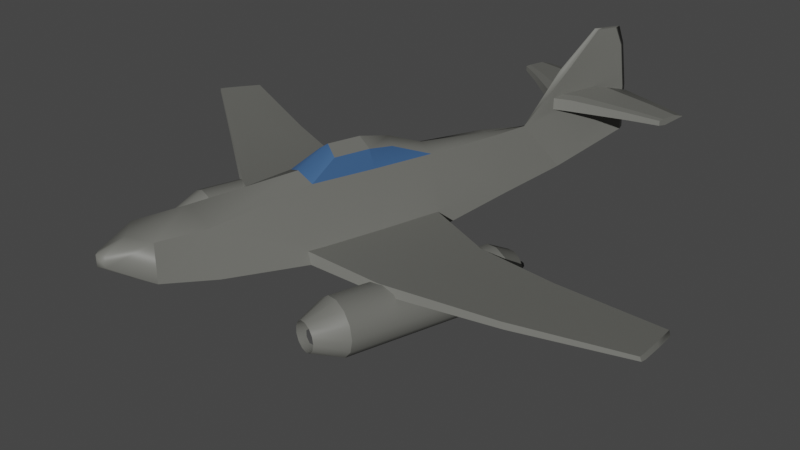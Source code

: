 # Source: reactive_airplane.blend  (saved by Blender 2.91.10; exported with 4.5.12 LTS)
import bpy
from mathutils import Matrix  # noqa: F401  (used for matrix-valued properties, if any)

bpy.ops.wm.read_factory_settings(use_empty=True)
scene = bpy.context.scene
scene.name = 'Scene'

# ---- collections
col_collection = bpy.data.collections.new('Collection'); scene.collection.children.link(col_collection)

# ---- materials (node trees are filled in below, after node groups)
mat_material_001 = bpy.data.materials.new('Material.001')
mat_material_003 = bpy.data.materials.new('Material.003')
mat_material_002 = bpy.data.materials.new('Material.002')

# ---- node groups
ng_auto_smooth = bpy.data.node_groups.new('Auto Smooth', 'GeometryNodeTree')
_s = ng_auto_smooth.interface.new_socket(name='Geometry', in_out='OUTPUT', socket_type='NodeSocketGeometry')
_s = ng_auto_smooth.interface.new_socket(name='Geometry', in_out='INPUT', socket_type='NodeSocketGeometry')
_s = ng_auto_smooth.interface.new_socket(name='Angle', in_out='INPUT', socket_type='NodeSocketFloat')
_s.subtype = 'ANGLE'
_s.min_value = 0.0
_s.max_value = 3.142
ng_auto_smooth.is_modifier = True
_N = ng_auto_smooth.nodes; _L = ng_auto_smooth.links
n0 = _N.new('NodeGroupOutput'); n0.name = 'Group Output'; n0.location = (480, -100)
n1 = _N.new('NodeGroupInput'); n1.name = 'Group Input'; n1.location = (-420, -300)
n2 = _N.new('NodeGroupInput'); n2.name = 'Group Input.001'; n2.location = (-60, -100)
n3 = _N.new('GeometryNodeSetShadeSmooth'); n3.name = 'Set Shade Smooth'; n3.location = (120, -100)
n3.domain = 'EDGE'
n4 = _N.new('GeometryNodeSetShadeSmooth'); n4.name = 'Set Shade Smooth.001'; n4.location = (300, -100)
n5 = _N.new('GeometryNodeInputMeshEdgeAngle'); n5.name = 'Edge Angle'; n5.location = (-420, -220)
n6 = _N.new('GeometryNodeInputEdgeSmooth'); n6.name = 'Is Edge Smooth'; n6.location = (-60, -160)
n7 = _N.new('GeometryNodeInputShadeSmooth'); n7.name = 'Is Face Smooth'; n7.location = (-240, -340)
n8 = _N.new('FunctionNodeBooleanMath'); n8.name = 'Boolean Math'; n8.location = (-60, -220)
n9 = _N.new('FunctionNodeCompare'); n9.name = 'Compare'; n9.location = (-240, -180)
n9.operation = 'LESS_EQUAL'
_L.new(n5.outputs[0], n9.inputs[0])
_L.new(n4.outputs[0], n0.inputs[0])
_L.new(n1.outputs[1], n9.inputs[1])
_L.new(n9.outputs[0], n8.inputs[0])
_L.new(n7.outputs[0], n8.inputs[1])
_L.new(n2.outputs[0], n3.inputs[0])
_L.new(n6.outputs[0], n3.inputs[1])
_L.new(n3.outputs[0], n4.inputs[0])
_L.new(n8.outputs[0], n3.inputs[2])
n0.is_active_output = True

# ---- material node trees
mat_material_001.use_nodes = True; mat_material_001.node_tree.nodes.clear()
_N = mat_material_001.node_tree.nodes; _L = mat_material_001.node_tree.links
n0 = _N.new('ShaderNodeBsdfPrincipled'); n0.name = 'Principled BSDF'; n0.location = (10, 300)
n0.distribution = 'GGX'
n0.subsurface_method = 'BURLEY'
n0.inputs[0].default_value = (0.1743, 0.1752, 0.1592, 1.0)
n0.inputs[3].default_value = 1.45
n0.inputs[13].default_value = 0.4909
n0.inputs[27].default_value = (0.0, 0.0, 0.0, 1.0)
n0.inputs[28].default_value = 1.0
n1 = _N.new('ShaderNodeOutputMaterial'); n1.name = 'Material Output'; n1.location = (300, 300)
_L.new(n0.outputs[0], n1.inputs[0])
n1.is_active_output = True
mat_material_003.use_nodes = True; mat_material_003.node_tree.nodes.clear()
_N = mat_material_003.node_tree.nodes; _L = mat_material_003.node_tree.links
n0 = _N.new('ShaderNodeBsdfPrincipled'); n0.name = 'Principled BSDF'; n0.location = (10, 300)
n0.distribution = 'GGX'
n0.subsurface_method = 'BURLEY'
n0.inputs[0].default_value = (0.04873, 0.1221, 0.2771, 1.0)
n0.inputs[3].default_value = 1.45
n0.inputs[27].default_value = (0.0, 0.0, 0.0, 1.0)
n0.inputs[28].default_value = 1.0
n1 = _N.new('ShaderNodeOutputMaterial'); n1.name = 'Material Output'; n1.location = (300, 300)
_L.new(n0.outputs[0], n1.inputs[0])
n1.is_active_output = True
mat_material_002.use_nodes = True; mat_material_002.node_tree.nodes.clear()
_N = mat_material_002.node_tree.nodes; _L = mat_material_002.node_tree.links
n0 = _N.new('ShaderNodeBsdfPrincipled'); n0.name = 'Principled BSDF'; n0.location = (10, 300)
n0.distribution = 'GGX'
n0.subsurface_method = 'BURLEY'
n0.inputs[0].default_value = (0.06818, 0.06818, 0.06818, 1.0)
n0.inputs[3].default_value = 1.45
n0.inputs[27].default_value = (0.0, 0.0, 0.0, 1.0)
n0.inputs[28].default_value = 1.0
n1 = _N.new('ShaderNodeOutputMaterial'); n1.name = 'Material Output'; n1.location = (300, 300)
_L.new(n0.outputs[0], n1.inputs[0])
n1.is_active_output = True

# ---- world
world_world = bpy.data.worlds.new('World'); scene.world = world_world
world_world.use_nodes = True; world_world.node_tree.nodes.clear()
_N = world_world.node_tree.nodes; _L = world_world.node_tree.links
n0 = _N.new('ShaderNodeOutputWorld'); n0.name = 'World Output'; n0.location = (300, 300)
n1 = _N.new('ShaderNodeBackground'); n1.name = 'Background'; n1.location = (10, 300)
n1.inputs[0].default_value = (0.05088, 0.05088, 0.05088, 1.0)
_L.new(n1.outputs[0], n0.inputs[0])
n0.is_active_output = True
world_world.color = (0.05088, 0.05088, 0.05088)
world_world.use_sun_shadow = False
world_world.sun_shadow_jitter_overblur = 0.0

# ---- cameras
cam_camera = bpy.data.cameras.new('Camera')
cam_camera.clip_end = 100.0
cam_camera.ortho_scale = 7.314

# ---- lights
light_sun = bpy.data.lights.new('Sun', 'SUN')
light_sun.transmission_factor = 0.0
light_sun.energy = 2.86
light_sun.shadow_soft_size = 0.125

# ---- meshes
me_plane = bpy.data.meshes.new('Plane')
me_plane.from_pydata([(-0.8799, -0.6244, -3.405e-08), (1.0, -0.1738, 0.0), (-0.9657, 0.6897, 2.813e-08), (1.0, 0.1738, 0.0), (0.6567, -0.9045, 0.0), (0.6567, 0.9045, 0.0), (0.8898, -0.4742, -1.184e-08), (0.8898, 0.7355, -1.184e-08), (0.2306, 1.147, -1.332e-08), (0.2199, -1.082, 7.402e-09), (-0.2882, 1.196, -1.776e-08), (-0.3268, -1.0, 0.0), (-0.642, 0.9183, 7.402e-09), (-0.6458, -0.7648, -2.132e-08), (-1.41, -1.229, 2.072e-08), (-1.416, 0.2978, 6.365e-08), (-1.079, -2.159, 1.051e-07), (-1.38, -2.666, 1.51e-07), (-1.249, -3.319, 2.102e-07), (-1.349, -3.27, 2.058e-07), (0.09101, -1.66, 5.984e-08), (-0.1764, -1.456, 4.132e-08), (-0.02878, 1.171, -1.554e-08), (-0.04718, -1.66, 5.983e-08), (-0.9657, 0.6897, 0.7201), (-0.8491, -0.6244, 0.0), (0.8306, -0.4742, 0.7663), (0.9778, -0.1738, 0.2065), (0.9778, 0.1738, 0.2065), (-0.6543, 0.9183, 1.021), (0.2071, -0.8639, 0.6128), (0.6232, -0.4282, 0.7228), (0.8306, 0.7355, 0.7663), (0.6232, 0.9045, 1.158), (0.2178, 1.147, 1.511), (-0.06115, -0.8231, 0.5932), (-0.0365, 1.171, 1.491), (-0.2908, 1.196, 1.413), (-0.6582, -0.7221, 0.3088), (-0.3294, -0.7823, 0.5148), (-1.385, 0.2978, 0.151), (-1.379, -1.229, 0.151), (-1.349, -2.666, 0.151), (-1.048, -2.159, 0.151), (-1.319, -3.27, 0.08102), (-1.218, -3.319, 0.08102), (-0.0549, -1.388, 0.4163), (0.09616, -1.388, 0.4163), (-0.1764, -1.184, 0.1811), (0.2156, 0.7473, 1.332), (-0.2991, 0.7703, 1.22), (-0.04166, 0.754, 1.303), (0.2854, 1.107, 1.452), (0.2845, 0.7533, 1.294), (0.2056, 1.014, 4.003), (0.1533, 1.045, 4.049), (0.1516, 0.7359, 3.91), (-0.04364, 1.064, 4.033), (-0.2406, 1.083, 3.973), (-0.247, 0.7538, 3.823), (-0.04764, 0.7411, 3.888), (0.2049, 0.7406, 3.88), (0.0297, 0.7662, 7.46), (-0.006924, 0.7883, 7.409), (-0.004317, 0.5696, 7.313), (-0.1397, 0.8017, 7.091), (-0.2713, 0.8152, 6.743), (-0.2716, 0.5822, 6.631), (-0.1385, 0.5733, 6.987), (0.03253, 0.5729, 7.376), (-0.1336, 0.3164, 10.8), (-0.1554, 0.3296, 10.77), (-0.1539, 0.1994, 10.71), (-0.2344, 0.3376, 10.58), (-0.3127, 0.3456, 10.37), (-0.3129, 0.2069, 10.31), (-0.2337, 0.2016, 10.52), (-0.1319, 0.2014, 10.75), (-1.328, -1.171, 0.1366), (-1.084, -0.8919, 0.06684), (-0.9988, -0.9676, 0.04368), (-0.9978, -1.35, 0.05974), (-1.048, -1.406, 0.05988), (-1.211, -1.435, 0.1055), (-1.369, -1.171, 0.3612), (-1.124, -0.8919, 0.4617), (-1.04, -0.9676, 0.4975), (-1.039, -1.35, 0.5142), (-1.089, -1.406, 0.4796), (-1.252, -1.435, 0.4117), (-1.355, -1.168, 2.117), (-1.202, -0.9928, 2.18), (-1.149, -1.04, 2.202), (-1.148, -1.28, 2.213), (-1.179, -1.315, 2.191), (-1.282, -1.333, 2.149), (-1.34, -1.165, 3.121), (-1.237, -1.047, 3.152), (-1.202, -1.079, 3.164), (-1.201, -1.24, 3.17), (-1.222, -1.264, 3.158), (-1.291, -1.276, 3.137)], [], [(26, 27, 28, 32), (30, 31, 33, 52, 53, 49), (31, 26, 32, 33), (35, 30, 49, 51), (38, 39, 50, 37, 29), (25, 38, 29, 24), (25, 24, 40, 41, 78, 79), (25, 79, 80, 81, 82, 83, 78, 41, 42, 43), (43, 42, 44, 45), (35, 39, 48, 46), (30, 35, 46, 47), (39, 35, 51, 50), (18, 16, 43, 45), (9, 4, 31, 30), (15, 14, 41, 40), (17, 19, 44, 42), (7, 5, 33, 32), (22, 10, 37, 36), (23, 20, 47, 46), (2, 15, 40, 24), (13, 11, 39, 38), (20, 9, 30, 47), (4, 6, 26, 31), (11, 21, 48, 39), (3, 7, 32, 28), (16, 0, 25, 43), (6, 1, 27, 26), (10, 12, 29, 37), (14, 17, 42, 41), (1, 3, 28, 27), (0, 13, 38, 25), (8, 22, 36, 34), (5, 8, 34, 52, 33), (19, 18, 45, 44), (12, 2, 24, 29), (21, 23, 46, 48), (61, 54, 62, 69), (50, 51, 60, 59), (49, 53, 61, 56), (51, 49, 56, 60), (58, 59, 67, 66), (59, 60, 68, 67), (52, 34, 55, 54), (34, 36, 57, 55), (37, 50, 59, 58), (36, 37, 58, 57), (53, 52, 54, 61), (64, 69, 77, 72), (62, 63, 71, 70), (65, 66, 74, 73), (60, 56, 64, 68), (55, 57, 65, 63), (57, 58, 66, 65), (54, 55, 63, 62), (56, 61, 69, 64), (76, 72, 71, 73), (75, 76, 73, 74), (72, 77, 70, 71), (67, 68, 76, 75), (66, 67, 75, 74), (69, 62, 70, 77), (68, 64, 72, 76), (63, 65, 73, 71), (84, 89, 95, 90), (81, 80, 86, 87), (79, 78, 84, 85), (78, 83, 89, 84), (82, 81, 87, 88), (80, 79, 85, 86), (83, 82, 88, 89), (95, 94, 100, 101), (88, 87, 93, 94), (86, 85, 91, 92), (89, 88, 94, 95), (87, 86, 92, 93), (85, 84, 90, 91), (96, 101, 100, 99, 98, 97), (93, 92, 98, 99), (91, 90, 96, 97), (90, 95, 101, 96), (94, 93, 99, 100), (92, 91, 97, 98)])
me_plane.polygons.foreach_set('use_smooth', [True] * 82)
me_plane.polygons.foreach_set('material_index', [0, 0, 0, 0, 0, 0, 0, 0, 0, 1, 1, 0, 0, 0, 0, 0, 0, 0, 0, 0, 0, 1, 0, 0, 0, 0, 0, 0, 0, 0, 0, 0, 0, 0, 0, 0, 0, 0, 0, 0, 0, 0, 0, 0, 0, 0, 0, 0, 0, 0, 0, 0, 0, 0, 0, 0, 0, 0, 0, 0, 0, 0, 0, 0, 0, 0, 0, 0, 0, 0, 0, 0, 0, 0, 0, 0, 0, 0, 0, 0, 0, 0])
_uv = me_plane.uv_layers.new(name='UVMap')
_uv.uv.foreach_set('vector', [0.671, 0.0, 0.627, 0.1042, 0.627, 0.2218, 0.671, 0.4092, 0.46, 0.0, 0.3936, 0.09015, 0.3943, 0.3206, 0.4491, 0.3507, 0.4489, 0.2881, 0.46, 0.2859, 0.8522, 0.5586, 0.8191, 0.5602, 0.8181, 0.7553, 0.8522, 0.7891, 0.627, 0.6995, 0.6699, 0.6951, 0.6699, 0.4092, 0.6288, 0.419, 0.5024, 0.3659, 0.5543, 0.3527, 0.5543, 0.07589, 0.5543, 0.0, 0.498, 0.07589, 0.7761, 0.5267, 0.8063, 0.5586, 0.8063, 0.0, 0.7849, 0.06688, 0.1695, 0.237, 0.1695, 0.0, 0.09631, 0.07344, 0.07603, 0.3156, 0.0849, 0.3081, 0.1281, 0.2718, 0.2825, 0.0, 0.2524, 0.06897, 0.2667, 0.07084, 0.2745, 0.1296, 0.2681, 0.1448, 0.244, 0.1682, 0.2209, 0.141, 0.2145, 0.1558, 0.2478, 0.3756, 0.2825, 0.259, 0.6608, 0.6995, 0.627, 0.8172, 0.6448, 0.9092, 0.6608, 0.9036, 0.28, 0.6824, 0.2682, 0.6548, 0.2552, 0.8048, 0.28, 0.8731, 0.4508, 0.8674, 0.4936, 0.8655, 0.4936, 0.7683, 0.4694, 0.7727, 0.2825, 0.7242, 0.3252, 0.7165, 0.3252, 0.436, 0.2843, 0.4474, 0.1491, 0.9589, 0.1491, 0.5637, 0.1374, 0.5631, 0.1428, 0.9584, 0.1592, 0.5795, 0.1585, 0.7309, 0.2145, 0.7309, 0.2069, 0.5807, 0.07603, 0.9447, 0.07603, 0.4372, 0.064, 0.4356, 0.064, 0.9431, 0.4467, 0.3507, 0.4521, 0.5531, 0.4588, 0.5542, 0.4588, 0.3511, 0.2145, 0.8479, 0.2552, 0.8444, 0.2552, 0.6548, 0.2204, 0.7216, 0.8181, 0.5586, 0.7761, 0.5596, 0.7769, 0.7906, 0.8181, 0.8024, 0.6953, 0.8087, 0.6731, 0.811, 0.671, 0.8789, 0.6953, 0.8764, 0.393, 0.8236, 0.393, 0.6886, 0.3811, 0.6981, 0.337, 0.8192, 0.116, 0.8583, 0.116, 0.7556, 0.07603, 0.7513, 0.09193, 0.8613, 0.7197, 0.4299, 0.7031, 0.6247, 0.7441, 0.7146, 0.7441, 0.5325, 0.3245, 0.7257, 0.2825, 0.7242, 0.2916, 0.8499, 0.3245, 0.8432, 0.671, 0.657, 0.6973, 0.8087, 0.6968, 0.7132, 0.6973, 0.5606, 0.07649, 0.5633, 0.07603, 0.7513, 0.1359, 0.7513, 0.09264, 0.5631, 0.4467, 0.874, 0.4414, 0.3513, 0.4414, 0.3507, 0.435, 0.874, 0.05703, 0.719, 0.007706, 0.7177, 0.00776, 0.7516, 0.05703, 0.8448, 0.393, 0.4577, 0.3419, 0.4617, 0.3402, 0.6287, 0.393, 0.6886, 0.959, 0.0, 0.959, 0.4794, 0.971, 0.4811, 0.971, 0.001672, 0.521, 0.7826, 0.521, 0.9002, 0.5371, 0.8998, 0.5371, 0.7822, 0.7967, 0.8024, 0.7761, 0.865, 0.7967, 0.8912, 0.7939, 0.811, 0.5861, 0.569, 0.5441, 0.5707, 0.5449, 0.8145, 0.5861, 0.8161, 0.07603, 0.5631, 0.1491, 0.5626, 0.1491, 0.3156, 0.1375, 0.3253, 0.0798, 0.3736, 0.1695, 0.5203, 0.1695, 0.4873, 0.1632, 0.4768, 0.1632, 0.5098, 0.498, 0.6014, 0.4508, 0.6069, 0.4522, 0.7245, 0.498, 0.7683, 0.1883, 0.8025, 0.1755, 0.7309, 0.1585, 0.8391, 0.1883, 0.898, 0.1695, 0.5795, 0.2145, 0.5736, 0.2145, 0.0, 0.1827, 0.003747, 0.627, 0.0, 0.5861, 0.01726, 0.5953, 0.4403, 0.627, 0.4269, 0.8593, 0.9358, 0.8702, 0.9436, 0.8702, 0.5189, 0.8618, 0.5129, 0.3936, 0.774, 0.435, 0.7737, 0.435, 0.3507, 0.4029, 0.351, 0.3936, 0.004727, 0.3402, 0.0, 0.3557, 0.4536, 0.3936, 0.4577, 0.8384, 0.0, 0.8063, 0.008906, 0.8163, 0.5176, 0.8384, 0.4606, 0.3365, 0.436, 0.3252, 0.4466, 0.3277, 0.8629, 0.3365, 0.8547, 0.5392, 0.3659, 0.498, 0.3659, 0.5061, 0.7822, 0.538, 0.7822, 0.07603, 0.01985, 0.007706, 0.0, 0.02311, 0.4202, 0.07603, 0.4356, 0.7442, 0.01316, 0.7031, 0.0, 0.7123, 0.4197, 0.7442, 0.4299, 0.2825, 0.436, 0.3402, 0.4194, 0.3402, 0.0, 0.2955, 0.01288, 0.9923, 0.0, 0.9858, 0.008953, 0.9885, 0.5657, 0.9923, 0.5604, 0.9793, 0.5521, 0.9858, 0.5599, 0.9858, 0.00463, 0.982, 0.0, 0.9379, 0.5753, 0.959, 0.6326, 0.959, 0.03414, 0.9464, 0.0, 0.671, 0.5576, 0.7031, 0.5606, 0.7031, 0.0, 0.6791, 0.04869, 0.7761, 0.0, 0.7442, 0.002797, 0.7527, 0.5059, 0.7761, 0.5541, 0.8384, 0.5029, 0.8702, 0.5129, 0.8702, 0.05704, 0.849, 0.0, 0.1578, 0.3156, 0.1491, 0.3243, 0.1511, 0.8784, 0.1578, 0.8858, 0.971, 0.5695, 0.9793, 0.5764, 0.9793, 0.0, 0.9729, 0.008914, 0.5779, 0.8161, 0.5616, 0.818, 0.5619, 0.8625, 0.5779, 0.8625, 0.5441, 0.8641, 0.5616, 0.8625, 0.5616, 0.8161, 0.5443, 0.8167, 0.3402, 0.436, 0.337, 0.4367, 0.3371, 0.476, 0.3402, 0.4805, 0.8926, 0.0, 0.8702, 0.05654, 0.8793, 0.6366, 0.8926, 0.603, 0.46, 0.6014, 0.498, 0.6014, 0.4865, 0.0, 0.4639, 0.0, 0.5861, 0.001342, 0.5543, 0.0, 0.5671, 0.5682, 0.5861, 0.569, 0.9159, 0.0, 0.8926, 0.05024, 0.902, 0.6103, 0.9159, 0.5804, 0.9159, 0.5549, 0.9379, 0.6058, 0.9379, 0.03031, 0.9248, 0.0, 0.05331, 0.4356, 0.007706, 0.4356, 0.01079, 0.7177, 0.03937, 0.7177, 0.6216, 0.8686, 0.6216, 0.7394, 0.5861, 0.7416, 0.5861, 0.8708, 0.4234, 0.8505, 0.4234, 0.774, 0.4067, 0.7754, 0.3936, 0.8509, 0.502, 0.783, 0.498, 0.8779, 0.521, 0.8779, 0.5188, 0.7822, 0.05334, 0.5098, 0.06291, 0.5102, 0.06291, 0.4356, 0.05331, 0.4408, 0.8121, 0.8024, 0.7976, 0.8111, 0.7967, 0.8771, 0.8121, 0.8779, 0.8199, 0.8409, 0.8452, 0.8593, 0.8452, 0.7891, 0.8181, 0.7891, 0.116, 0.9142, 0.1328, 0.9102, 0.1328, 0.7513, 0.1216, 0.7527, 0.9233, 0.6366, 0.9141, 0.6441, 0.9175, 0.9236, 0.9233, 0.9189, 0.8988, 0.918, 0.9141, 0.9222, 0.9141, 0.6392, 0.9045, 0.6366, 0.7442, 0.8412, 0.7712, 0.8358, 0.7712, 0.5541, 0.7543, 0.5575, 0.2145, 0.6548, 0.276, 0.6548, 0.2607, 0.3756, 0.2221, 0.3756, 0.5861, 0.7147, 0.6225, 0.7394, 0.6225, 0.4557, 0.5997, 0.4403, 0.5539, 0.3659, 0.5434, 0.3706, 0.5392, 0.3924, 0.5393, 0.4011, 0.5493, 0.4158, 0.5539, 0.4079, 0.7031, 0.8719, 0.7416, 0.8719, 0.7334, 0.7146, 0.7075, 0.7146, 0.1883, 0.8865, 0.2111, 0.902, 0.2111, 0.7395, 0.1958, 0.7309, 0.8702, 0.7982, 0.8988, 0.7982, 0.8974, 0.6375, 0.8783, 0.6366, 0.2818, 0.3756, 0.276, 0.3804, 0.2779, 0.5379, 0.2818, 0.5351, 0.1599, 0.4739, 0.1695, 0.4768, 0.1695, 0.3169, 0.1631, 0.3156])
me_plane.materials.append(mat_material_001)
me_plane.materials.append(mat_material_003)
me_plane.use_remesh_fix_poles = True
me_plane.use_remesh_preserve_attributes = False
me_plane.use_mirror_vertex_groups = False
me_plane.update()
me_cylinder = bpy.data.meshes.new('Cylinder')
me_cylinder.from_pydata([(0.0, 1.0, -1.0), (0.0, 1.0, 1.0), (0.4647, 0.8855, -1.0), (0.4647, 0.8855, 1.0), (0.823, 0.5681, -1.0), (0.823, 0.5681, 1.0), (0.9927, 0.1205, -1.0), (0.9927, 0.1205, 1.0), (0.935, -0.3546, -1.0), (0.935, -0.3546, 1.0), (0.6631, -0.7485, -1.0), (0.6631, -0.7485, 1.0), (0.2393, -0.9709, -1.0), (0.2393, -0.9709, 1.0), (-0.2393, -0.9709, -1.0), (-0.2393, -0.9709, 1.0), (-0.6631, -0.7485, -1.0), (-0.6631, -0.7485, 1.0), (-0.935, -0.3546, -1.0), (-0.935, -0.3546, 1.0), (-0.9927, 0.1205, -1.0), (-0.9927, 0.1205, 1.0), (-0.823, 0.5681, -1.0), (-0.823, 0.5681, 1.0), (-0.4647, 0.8855, -1.0), (-0.4647, 0.8855, 1.0), (0.2449, 0.4667, 1.349), (2.243e-08, 0.5271, 1.349), (0.4338, 0.2994, 1.349), (0.5232, 0.06353, 1.349), (0.4928, -0.1869, 1.349), (0.3495, -0.3945, 1.349), (0.1261, -0.5117, 1.349), (-0.1261, -0.5117, 1.349), (-0.3495, -0.3945, 1.349), (-0.4928, -0.1869, 1.349), (-0.5232, 0.06353, 1.349), (-0.4338, 0.2994, 1.349), (-0.2449, 0.4667, 1.349), (-4.487e-08, 0.6236, -1.254), (0.2898, 0.5522, -1.254), (0.5132, 0.3543, -1.254), (0.6191, 0.07517, -1.254), (0.5831, -0.2211, -1.254), (0.4135, -0.4668, -1.254), (0.1492, -0.6055, -1.254), (-0.1492, -0.6055, -1.254), (-0.4135, -0.4668, -1.254), (-0.5831, -0.2211, -1.254), (-0.6191, 0.07517, -1.254), (-0.5132, 0.3543, -1.254), (-0.2898, 0.5522, -1.254), (-8.091e-07, 0.6236, -0.3343), (0.2898, 0.5522, -0.3343), (0.5132, 0.3543, -0.3343), (0.6191, 0.07517, -0.3343), (0.5831, -0.2211, -0.3343), (0.4135, -0.4668, -0.3343), (0.1492, -0.6055, -0.3343), (-0.1492, -0.6055, -0.3343), (-0.4135, -0.4668, -0.3343), (-0.5831, -0.2211, -0.3343), (-0.6191, 0.07517, -0.3343), (-0.5132, 0.3543, -0.3343), (-0.2898, 0.5522, -0.3343), (0.2449, 0.4667, 0.9913), (2.601e-07, 0.5271, 0.9913), (0.4338, 0.2994, 0.9913), (0.5232, 0.06353, 0.9913), (0.4928, -0.1869, 0.9913), (0.3495, -0.3945, 0.9913), (0.1261, -0.5117, 0.9913), (-0.1261, -0.5117, 0.9913), (-0.3495, -0.3945, 0.9913), (-0.4928, -0.1869, 0.9913), (-0.5232, 0.06353, 0.9913), (-0.4338, 0.2994, 0.9913), (-0.2449, 0.4667, 0.9913)], [], [(0, 1, 3, 2), (2, 3, 5, 4), (4, 5, 7, 6), (6, 7, 9, 8), (8, 9, 11, 10), (10, 11, 13, 12), (12, 13, 15, 14), (14, 15, 17, 16), (16, 17, 19, 18), (18, 19, 21, 20), (20, 21, 23, 22), (11, 9, 30, 31), (22, 23, 25, 24), (24, 25, 1, 0), (4, 6, 42, 41), (27, 38, 77, 66), (21, 19, 35, 36), (7, 5, 28, 29), (17, 15, 33, 34), (3, 1, 27, 26), (1, 25, 38, 27), (13, 11, 31, 32), (23, 21, 36, 37), (9, 7, 29, 30), (19, 17, 34, 35), (5, 3, 26, 28), (15, 13, 32, 33), (25, 23, 37, 38), (47, 48, 61, 60), (14, 16, 47, 46), (0, 2, 40, 39), (24, 0, 39, 51), (10, 12, 45, 44), (20, 22, 50, 49), (6, 8, 43, 42), (16, 18, 48, 47), (2, 4, 41, 40), (12, 14, 46, 45), (22, 24, 51, 50), (8, 10, 44, 43), (18, 20, 49, 48), (52, 53, 54, 55, 56, 57, 58, 59, 60, 61, 62, 63, 64), (40, 41, 54, 53), (48, 49, 62, 61), (41, 42, 55, 54), (49, 50, 63, 62), (42, 43, 56, 55), (50, 51, 64, 63), (43, 44, 57, 56), (51, 39, 52, 64), (44, 45, 58, 57), (45, 46, 59, 58), (46, 47, 60, 59), (39, 40, 53, 52), (65, 66, 77, 76, 75, 74, 73, 72, 71, 70, 69, 68, 67), (32, 31, 70, 71), (33, 32, 71, 72), (34, 33, 72, 73), (26, 27, 66, 65), (35, 34, 73, 74), (28, 26, 65, 67), (36, 35, 74, 75), (29, 28, 67, 68), (37, 36, 75, 76), (30, 29, 68, 69), (38, 37, 76, 77), (31, 30, 69, 70)])
me_cylinder.polygons.foreach_set('use_smooth', [True] * 67)
_uv = me_cylinder.uv_layers.new(name='UVMap')
_uv.uv.foreach_set('vector', [1.0, 0.5, 1.0, 1.0, 0.9231, 1.0, 0.9231, 0.5, 0.9231, 0.5, 0.9231, 1.0, 0.8462, 1.0, 0.8462, 0.5, 0.8462, 0.5, 0.8462, 1.0, 0.7692, 1.0, 0.7692, 0.5, 0.7692, 0.5, 0.7692, 1.0, 0.6923, 1.0, 0.6923, 0.5, 0.6923, 0.5, 0.6923, 1.0, 0.6154, 1.0, 0.6154, 0.5, 0.6154, 0.5, 0.6154, 1.0, 0.5385, 1.0, 0.5385, 0.5, 0.5385, 0.5, 0.5385, 1.0, 0.4615, 1.0, 0.4615, 0.5, 0.4615, 0.5, 0.4615, 1.0, 0.3846, 1.0, 0.3846, 0.5, 0.3846, 0.5, 0.3846, 1.0, 0.3077, 1.0, 0.3077, 0.5, 0.3077, 0.5, 0.3077, 1.0, 0.2308, 1.0, 0.2308, 0.5, 0.2308, 0.5, 0.2308, 1.0, 0.1538, 1.0, 0.1538, 0.5, 0.6154, 1.0, 0.6923, 1.0, 0.6923, 1.0, 0.6154, 1.0, 0.1538, 0.5, 0.1538, 1.0, 0.07692, 1.0, 0.07692, 0.5, 0.07692, 0.5, 0.07692, 1.0, 4.47e-08, 1.0, 4.47e-08, 0.5, 0.8462, 0.5, 0.7692, 0.5, 0.7692, 0.5, 0.8462, 0.5, 4.47e-08, 1.0, 0.07692, 1.0, 0.07692, 1.0, 4.47e-08, 1.0, 0.2308, 1.0, 0.3077, 1.0, 0.3077, 1.0, 0.2308, 1.0, 0.7692, 1.0, 0.8462, 1.0, 0.8462, 1.0, 0.7692, 1.0, 0.3846, 1.0, 0.4615, 1.0, 0.4615, 1.0, 0.3846, 1.0, 0.9231, 1.0, 1.0, 1.0, 1.0, 1.0, 0.9231, 1.0, 4.47e-08, 1.0, 0.07692, 1.0, 0.07692, 1.0, 4.47e-08, 1.0, 0.5385, 1.0, 0.6154, 1.0, 0.6154, 1.0, 0.5385, 1.0, 0.1538, 1.0, 0.2308, 1.0, 0.2308, 1.0, 0.1538, 1.0, 0.6923, 1.0, 0.7692, 1.0, 0.7692, 1.0, 0.6923, 1.0, 0.3077, 1.0, 0.3846, 1.0, 0.3846, 1.0, 0.3077, 1.0, 0.8462, 1.0, 0.9231, 1.0, 0.9231, 1.0, 0.8462, 1.0, 0.4615, 1.0, 0.5385, 1.0, 0.5385, 1.0, 0.4615, 1.0, 0.07692, 1.0, 0.1538, 1.0, 0.1538, 1.0, 0.07692, 1.0, 0.3846, 0.5, 0.3077, 0.5, 0.3077, 0.5, 0.3846, 0.5, 0.4615, 0.5, 0.3846, 0.5, 0.3846, 0.5, 0.4615, 0.5, 1.0, 0.5, 0.9231, 0.5, 0.9231, 0.5, 1.0, 0.5, 0.07692, 0.5, 4.47e-08, 0.5, 4.47e-08, 0.5, 0.07692, 0.5, 0.6154, 0.5, 0.5385, 0.5, 0.5385, 0.5, 0.6154, 0.5, 0.2308, 0.5, 0.1538, 0.5, 0.1538, 0.5, 0.2308, 0.5, 0.7692, 0.5, 0.6923, 0.5, 0.6923, 0.5, 0.7692, 0.5, 0.3846, 0.5, 0.3077, 0.5, 0.3077, 0.5, 0.3846, 0.5, 0.9231, 0.5, 0.8462, 0.5, 0.8462, 0.5, 0.9231, 0.5, 0.5385, 0.5, 0.4615, 0.5, 0.4615, 0.5, 0.5385, 0.5, 0.1538, 0.5, 0.07692, 0.5, 0.07692, 0.5, 0.1538, 0.5, 0.6923, 0.5, 0.6154, 0.5, 0.6154, 0.5, 0.6923, 0.5, 0.3077, 0.5, 0.2308, 0.5, 0.2308, 0.5, 0.3077, 0.5, 0.75, 0.49, 0.8615, 0.4625, 0.9475, 0.3863, 0.9883, 0.2789, 0.9744, 0.1649, 0.9091, 0.07036, 0.8074, 0.01697, 0.6926, 0.01697, 0.5909, 0.07036, 0.5256, 0.1649, 0.5117, 0.2789, 0.5525, 0.3863, 0.6385, 0.4625, 0.9231, 0.5, 0.8462, 0.5, 0.8462, 0.5, 0.9231, 0.5, 0.3077, 0.5, 0.2308, 0.5, 0.2308, 0.5, 0.3077, 0.5, 0.8462, 0.5, 0.7692, 0.5, 0.7692, 0.5, 0.8462, 0.5, 0.2308, 0.5, 0.1538, 0.5, 0.1538, 0.5, 0.2308, 0.5, 0.7692, 0.5, 0.6923, 0.5, 0.6923, 0.5, 0.7692, 0.5, 0.1538, 0.5, 0.07692, 0.5, 0.07692, 0.5, 0.1538, 0.5, 0.6923, 0.5, 0.6154, 0.5, 0.6154, 0.5, 0.6923, 0.5, 0.07692, 0.5, 4.47e-08, 0.5, 4.47e-08, 0.5, 0.07692, 0.5, 0.6154, 0.5, 0.5385, 0.5, 0.5385, 0.5, 0.6154, 0.5, 0.5385, 0.5, 0.4615, 0.5, 0.4615, 0.5, 0.5385, 0.5, 0.4615, 0.5, 0.3846, 0.5, 0.3846, 0.5, 0.4615, 0.5, 1.0, 0.5, 0.9231, 0.5, 0.9231, 0.5, 1.0, 0.5, 0.3615, 0.4625, 0.25, 0.49, 0.1385, 0.4625, 0.05248, 0.3863, 0.01175, 0.2789, 0.0256, 0.1649, 0.09085, 0.07036, 0.1926, 0.01697, 0.3074, 0.01697, 0.4091, 0.07036, 0.4744, 0.1649, 0.4883, 0.2789, 0.4475, 0.3863, 0.5385, 1.0, 0.6154, 1.0, 0.6154, 1.0, 0.5385, 1.0, 0.4615, 1.0, 0.5385, 1.0, 0.5385, 1.0, 0.4615, 1.0, 0.3846, 1.0, 0.4615, 1.0, 0.4615, 1.0, 0.3846, 1.0, 0.9231, 1.0, 1.0, 1.0, 1.0, 1.0, 0.9231, 1.0, 0.3077, 1.0, 0.3846, 1.0, 0.3846, 1.0, 0.3077, 1.0, 0.8462, 1.0, 0.9231, 1.0, 0.9231, 1.0, 0.8462, 1.0, 0.2308, 1.0, 0.3077, 1.0, 0.3077, 1.0, 0.2308, 1.0, 0.7692, 1.0, 0.8462, 1.0, 0.8462, 1.0, 0.7692, 1.0, 0.1538, 1.0, 0.2308, 1.0, 0.2308, 1.0, 0.1538, 1.0, 0.6923, 1.0, 0.7692, 1.0, 0.7692, 1.0, 0.6923, 1.0, 0.07692, 1.0, 0.1538, 1.0, 0.1538, 1.0, 0.07692, 1.0, 0.6154, 1.0, 0.6923, 1.0, 0.6923, 1.0, 0.6154, 1.0])
me_cylinder.materials.append(mat_material_001)
me_cylinder.use_remesh_fix_poles = True
me_cylinder.use_remesh_preserve_attributes = False
me_cylinder.use_mirror_vertex_groups = False
me_cylinder.update()
me_cylinder_001 = bpy.data.meshes.new('Cylinder.001')
me_cylinder_001.from_pydata([(-2.835e-07, 0.4055, -1.0), (0.0, 0.9132, 1.0), (0.317, 0.2528, -1.0), (0.714, 0.5694, 1.0), (0.3953, -0.09023, -1.0), (0.8903, -0.2032, 1.0), (0.1759, -0.3654, -1.0), (0.3962, -0.8228, 1.0), (-0.1759, -0.3654, -1.0), (-0.3962, -0.8228, 1.0), (-0.3953, -0.09023, -1.0), (-0.8903, -0.2032, 1.0), (-0.317, 0.2528, -1.0), (-0.714, 0.5694, 1.0), (0.0, 1.0, -0.3208), (0.7818, 0.6235, -0.3208), (0.9749, -0.2225, -0.3208), (0.4339, -0.901, -0.3208), (-0.4339, -0.901, -0.3208), (-0.9749, -0.2225, -0.3208), (-0.7818, 0.6235, -0.3208), (0.7818, 0.6235, -0.8249), (0.9749, -0.2225, -0.8249), (0.4339, -0.901, -0.8249), (-0.4339, -0.901, -0.8249), (-0.9749, -0.2225, -0.8249), (-0.7818, 0.6235, -0.8249), (0.0, 1.0, -0.8249), (-0.193, 2.133, 0.9079), (0.4534, 2.133, 0.9394), (-0.193, 0.2925, 0.9079), (0.4534, 0.2925, 0.9394), (-0.3066, 2.133, 0.919), (0.3398, 2.133, 0.9505), (-0.3066, 0.2925, 0.919), (0.3398, 0.2925, 0.9505), (-0.3105, -0.4089, 0.9387), (0.3479, -0.4089, 0.9084), (-0.3105, -2.249, 0.9387), (0.3479, -2.249, 0.9084), (-0.2012, -0.4089, 0.95), (0.4573, -0.4089, 0.9197), (-0.2012, -2.249, 0.95), (0.4573, -2.249, 0.9197), (-2.253, -0.3732, 0.92), (-2.268, 0.273, 0.9515), (-0.4139, -0.331, 0.92), (-0.4287, 0.3153, 0.9515), (-2.251, -0.4868, 0.9311), (-2.266, 0.1594, 0.9626), (-0.4113, -0.4446, 0.9311), (-0.4261, 0.2016, 0.9626), (0.29, -0.4323, 0.9508), (0.2749, 0.2259, 0.9205), (2.13, -0.3901, 0.9508), (2.114, 0.2682, 0.9205), (0.2875, -0.323, 0.9621), (0.2724, 0.3352, 0.9318), (2.127, -0.2808, 0.9621), (2.112, 0.3774, 0.9318), (1.239, 1.657, 0.9227), (1.688, 1.192, 0.9542), (-0.08411, 0.378, 0.9227), (0.3651, -0.08683, 0.9542), (1.16, 1.738, 0.9338), (1.609, 1.274, 0.9653), (-0.1631, 0.4597, 0.9338), (0.2861, -0.005102, 0.9653), (-0.6701, -0.025, 0.9535), (-0.2125, -0.4984, 0.9232), (-1.993, -1.304, 0.9535), (-1.536, -1.777, 0.9232), (-0.5941, -0.1036, 0.9648), (-0.1366, -0.577, 0.9345), (-1.917, -1.382, 0.9648), (-1.46, -1.856, 0.9345), (-1.995, 1.397, 0.9348), (-1.54, 1.857, 0.9663), (-0.686, 0.1035, 0.9348), (-0.2316, 0.5633, 0.9663), (-2.075, 1.316, 0.9459), (-1.62, 1.776, 0.9774), (-0.7659, 0.02266, 0.9459), (-0.3115, 0.4824, 0.9774), (-0.2697, -0.4731, 0.9656), (0.1931, -0.004751, 0.9353), (1.039, -1.766, 0.9656), (1.502, -1.298, 0.9353), (-0.1928, -0.3953, 0.9769), (0.27, 0.073, 0.9466), (1.116, -1.689, 0.9769), (1.579, -1.22, 0.9466)], [], [(14, 1, 3, 15), (15, 3, 5, 16), (16, 5, 7, 17), (17, 7, 9, 18), (18, 9, 11, 19), (3, 1, 13, 11, 9, 7, 5), (19, 11, 13, 20), (20, 13, 1, 14), (0, 2, 4, 6, 8, 10, 12), (26, 20, 14, 27), (25, 19, 20, 26), (24, 18, 19, 25), (23, 17, 18, 24), (22, 16, 17, 23), (21, 15, 16, 22), (27, 14, 15, 21), (0, 27, 21, 2), (2, 21, 22, 4), (4, 22, 23, 6), (6, 23, 24, 8), (8, 24, 25, 10), (10, 25, 26, 12), (12, 26, 27, 0), (28, 29, 31, 30), (30, 31, 35, 34), (34, 35, 33, 32), (32, 33, 29, 28), (30, 34, 32, 28), (35, 31, 29, 33), (36, 37, 39, 38), (38, 39, 43, 42), (42, 43, 41, 40), (40, 41, 37, 36), (38, 42, 40, 36), (43, 39, 37, 41), (44, 45, 47, 46), (46, 47, 51, 50), (50, 51, 49, 48), (48, 49, 45, 44), (46, 50, 48, 44), (51, 47, 45, 49), (52, 53, 55, 54), (54, 55, 59, 58), (58, 59, 57, 56), (56, 57, 53, 52), (54, 58, 56, 52), (59, 55, 53, 57), (60, 61, 63, 62), (62, 63, 67, 66), (66, 67, 65, 64), (64, 65, 61, 60), (62, 66, 64, 60), (67, 63, 61, 65), (68, 69, 71, 70), (70, 71, 75, 74), (74, 75, 73, 72), (72, 73, 69, 68), (70, 74, 72, 68), (75, 71, 69, 73), (76, 77, 79, 78), (78, 79, 83, 82), (82, 83, 81, 80), (80, 81, 77, 76), (78, 82, 80, 76), (83, 79, 77, 81), (84, 85, 87, 86), (86, 87, 91, 90), (90, 91, 89, 88), (88, 89, 85, 84), (86, 90, 88, 84), (91, 87, 85, 89)])
_uv = me_cylinder_001.uv_layers.new(name='UVMap')
_uv.uv.foreach_set('vector', [1.0, 0.6698, 1.0, 1.0, 0.8571, 1.0, 0.8571, 0.6698, 0.8571, 0.6698, 0.8571, 1.0, 0.7143, 1.0, 0.7143, 0.6698, 0.7143, 0.6698, 0.7143, 1.0, 0.5714, 1.0, 0.5714, 0.6698, 0.5714, 0.6698, 0.5714, 1.0, 0.4286, 1.0, 0.4286, 0.6698, 0.4286, 0.6698, 0.4286, 1.0, 0.2857, 1.0, 0.2857, 0.6698, 0.4376, 0.3996, 0.25, 0.49, 0.06236, 0.3996, 0.01602, 0.1966, 0.1459, 0.03377, 0.3541, 0.03377, 0.484, 0.1966, 0.2857, 0.6698, 0.2857, 1.0, 0.1429, 1.0, 0.1429, 0.6698, 0.1429, 0.6698, 0.1429, 1.0, 2.98e-08, 1.0, 2.98e-08, 0.6698, 0.75, 0.49, 0.9376, 0.3996, 0.984, 0.1966, 0.8541, 0.03377, 0.6459, 0.03377, 0.516, 0.1966, 0.5624, 0.3996, 0.1429, 0.5438, 0.1429, 0.6698, 2.98e-08, 0.6698, 2.98e-08, 0.5438, 0.2857, 0.5438, 0.2857, 0.6698, 0.1429, 0.6698, 0.1429, 0.5438, 0.4286, 0.5438, 0.4286, 0.6698, 0.2857, 0.6698, 0.2857, 0.5438, 0.5714, 0.5438, 0.5714, 0.6698, 0.4286, 0.6698, 0.4286, 0.5438, 0.7143, 0.5438, 0.7143, 0.6698, 0.5714, 0.6698, 0.5714, 0.5438, 0.8571, 0.5438, 0.8571, 0.6698, 0.7143, 0.6698, 0.7143, 0.5438, 1.0, 0.5438, 1.0, 0.6698, 0.8571, 0.6698, 0.8571, 0.5438, 1.0, 0.5, 1.0, 0.5438, 0.8571, 0.5438, 0.8571, 0.5, 0.8571, 0.5, 0.8571, 0.5438, 0.7143, 0.5438, 0.7143, 0.5, 0.7143, 0.5, 0.7143, 0.5438, 0.5714, 0.5438, 0.5714, 0.5, 0.5714, 0.5, 0.5714, 0.5438, 0.4286, 0.5438, 0.4286, 0.5, 0.4286, 0.5, 0.4286, 0.5438, 0.2857, 0.5438, 0.2857, 0.5, 0.2857, 0.5, 0.2857, 0.5438, 0.1429, 0.5438, 0.1429, 0.5, 0.1429, 0.5, 0.1429, 0.5438, 2.98e-08, 0.5438, 2.98e-08, 0.5, 0.375, 0.0, 0.625, 0.0, 0.625, 0.25, 0.375, 0.25, 0.375, 0.25, 0.625, 0.25, 0.625, 0.5, 0.375, 0.5, 0.375, 0.5, 0.625, 0.5, 0.625, 0.75, 0.375, 0.75, 0.375, 0.75, 0.625, 0.75, 0.625, 1.0, 0.375, 1.0, 0.125, 0.5, 0.375, 0.5, 0.375, 0.75, 0.125, 0.75, 0.625, 0.5, 0.875, 0.5, 0.875, 0.75, 0.625, 0.75, 0.375, 0.0, 0.625, 0.0, 0.625, 0.25, 0.375, 0.25, 0.375, 0.25, 0.625, 0.25, 0.625, 0.5, 0.375, 0.5, 0.375, 0.5, 0.625, 0.5, 0.625, 0.75, 0.375, 0.75, 0.375, 0.75, 0.625, 0.75, 0.625, 1.0, 0.375, 1.0, 0.125, 0.5, 0.375, 0.5, 0.375, 0.75, 0.125, 0.75, 0.625, 0.5, 0.875, 0.5, 0.875, 0.75, 0.625, 0.75, 0.375, 0.0, 0.625, 0.0, 0.625, 0.25, 0.375, 0.25, 0.375, 0.25, 0.625, 0.25, 0.625, 0.5, 0.375, 0.5, 0.375, 0.5, 0.625, 0.5, 0.625, 0.75, 0.375, 0.75, 0.375, 0.75, 0.625, 0.75, 0.625, 1.0, 0.375, 1.0, 0.125, 0.5, 0.375, 0.5, 0.375, 0.75, 0.125, 0.75, 0.625, 0.5, 0.875, 0.5, 0.875, 0.75, 0.625, 0.75, 0.375, 0.0, 0.625, 0.0, 0.625, 0.25, 0.375, 0.25, 0.375, 0.25, 0.625, 0.25, 0.625, 0.5, 0.375, 0.5, 0.375, 0.5, 0.625, 0.5, 0.625, 0.75, 0.375, 0.75, 0.375, 0.75, 0.625, 0.75, 0.625, 1.0, 0.375, 1.0, 0.125, 0.5, 0.375, 0.5, 0.375, 0.75, 0.125, 0.75, 0.625, 0.5, 0.875, 0.5, 0.875, 0.75, 0.625, 0.75, 0.375, 0.0, 0.625, 0.0, 0.625, 0.25, 0.375, 0.25, 0.375, 0.25, 0.625, 0.25, 0.625, 0.5, 0.375, 0.5, 0.375, 0.5, 0.625, 0.5, 0.625, 0.75, 0.375, 0.75, 0.375, 0.75, 0.625, 0.75, 0.625, 1.0, 0.375, 1.0, 0.125, 0.5, 0.375, 0.5, 0.375, 0.75, 0.125, 0.75, 0.625, 0.5, 0.875, 0.5, 0.875, 0.75, 0.625, 0.75, 0.375, 0.0, 0.625, 0.0, 0.625, 0.25, 0.375, 0.25, 0.375, 0.25, 0.625, 0.25, 0.625, 0.5, 0.375, 0.5, 0.375, 0.5, 0.625, 0.5, 0.625, 0.75, 0.375, 0.75, 0.375, 0.75, 0.625, 0.75, 0.625, 1.0, 0.375, 1.0, 0.125, 0.5, 0.375, 0.5, 0.375, 0.75, 0.125, 0.75, 0.625, 0.5, 0.875, 0.5, 0.875, 0.75, 0.625, 0.75, 0.375, 0.0, 0.625, 0.0, 0.625, 0.25, 0.375, 0.25, 0.375, 0.25, 0.625, 0.25, 0.625, 0.5, 0.375, 0.5, 0.375, 0.5, 0.625, 0.5, 0.625, 0.75, 0.375, 0.75, 0.375, 0.75, 0.625, 0.75, 0.625, 1.0, 0.375, 1.0, 0.125, 0.5, 0.375, 0.5, 0.375, 0.75, 0.125, 0.75, 0.625, 0.5, 0.875, 0.5, 0.875, 0.75, 0.625, 0.75, 0.375, 0.0, 0.625, 0.0, 0.625, 0.25, 0.375, 0.25, 0.375, 0.25, 0.625, 0.25, 0.625, 0.5, 0.375, 0.5, 0.375, 0.5, 0.625, 0.5, 0.625, 0.75, 0.375, 0.75, 0.375, 0.75, 0.625, 0.75, 0.625, 1.0, 0.375, 1.0, 0.125, 0.5, 0.375, 0.5, 0.375, 0.75, 0.125, 0.75, 0.625, 0.5, 0.875, 0.5, 0.875, 0.75, 0.625, 0.75])
me_cylinder_001.materials.append(mat_material_002)
me_cylinder_001.use_remesh_fix_poles = True
me_cylinder_001.use_remesh_preserve_attributes = False
me_cylinder_001.use_mirror_vertex_groups = False
me_cylinder_001.update()

# ---- objects
ob_camera = bpy.data.objects.new('Camera', cam_camera)
ob_empty = bpy.data.objects.new('Empty', None)
ob_plane = bpy.data.objects.new('Plane', me_plane)
ob_empty_001 = bpy.data.objects.new('Empty.001', None)
ob_empty_002 = bpy.data.objects.new('Empty.002', None)
ob_cylinder = bpy.data.objects.new('Cylinder', me_cylinder)
ob_cylinder_001 = bpy.data.objects.new('Cylinder.001', me_cylinder_001)
ob_sun = bpy.data.objects.new('Sun', light_sun)

# ---- transforms, parenting, visibility, modifiers, constraints
ob_camera.location = (15.09, 25.16, 13.5)
ob_camera.rotation_euler = (1.109, 0.0, 2.552)
ob_camera.lock_rotations_4d = False
ob_camera.empty_display_type = 'ARROWS'
ob_camera.color = (0.0, 0.0, 0.0, 0.0)
ob_camera.display_type = 'WIRE'
ob_camera.lineart.crease_threshold = 0.0
ob_empty.location = (6.929, 1.4e-06, 4.814)
ob_empty.rotation_euler = (1.571, 0.0, 3.142)
ob_empty.scale = (7.484, 7.484, 7.484)
ob_empty.empty_display_type = 'IMAGE'
ob_empty.empty_display_size = 5.0
ob_empty.lineart.crease_threshold = 0.0
ob_plane.location = (0.0, 0.0, 0.0)
ob_plane.rotation_euler = (-1.571, 0.0, 0.0)
ob_plane.scale = (7.617, 1.0, 1.0)
ob_plane.lineart.crease_threshold = 0.0
_m = ob_plane.modifiers.new('Mirror', 'MIRROR')
_m.use_axis = (False, False, True)
_m.use_clip = True
_m = ob_plane.modifiers.new('Auto Smooth', 'NODES')
_m.node_group = ng_auto_smooth
_gi = [s.identifier for s in ng_auto_smooth.interface.items_tree if s.item_type == 'SOCKET' and s.in_out == 'INPUT']
_m[_gi[1]] = 0.6056  # Angle
ob_empty_001.location = (-10.43, -1.294, -1.444)
ob_empty_001.rotation_euler = (3.142, -8.742e-08, 3.142)
ob_empty_001.scale = (7.484, 7.484, 7.484)
ob_empty_001.empty_display_type = 'IMAGE'
ob_empty_001.empty_display_size = 5.0
ob_empty_001.lineart.crease_threshold = 0.0
ob_empty_002.location = (-0.7451, -7.461, -9.62)
ob_empty_002.rotation_euler = (1.571, 0.0, 1.571)
ob_empty_002.scale = (7.484, 7.484, 7.484)
ob_empty_002.empty_display_type = 'IMAGE'
ob_empty_002.empty_display_size = 5.0
ob_empty_002.lineart.crease_threshold = 0.0
ob_cylinder.location = (0.3181, 3.92, -1.58)
ob_cylinder.rotation_euler = (0.0, 1.571, 0.0)
ob_cylinder.scale = (0.8417, 0.8417, 2.575)
ob_cylinder.lineart.crease_threshold = 0.0
_m = ob_cylinder.modifiers.new('Mirror', 'MIRROR')
_m.use_axis = (False, False, True)
_m.mirror_object = ob_plane
_m = ob_cylinder.modifiers.new('Auto Smooth', 'NODES')
_m.node_group = ng_auto_smooth
_gi = [s.identifier for s in ng_auto_smooth.interface.items_tree if s.item_type == 'SOCKET' and s.in_out == 'INPUT']
_m[_gi[1]] = 0.5236  # Angle
ob_cylinder_001.location = (0.1546, 3.915, -1.638)
ob_cylinder_001.rotation_euler = (0.0, 1.571, 0.0)
ob_cylinder_001.scale = (0.2392, 0.2392, 3.469)
ob_cylinder_001.lineart.crease_threshold = 0.0
_m = ob_cylinder_001.modifiers.new('Mirror', 'MIRROR')
_m.use_axis = (False, False, True)
_m.mirror_object = ob_plane
ob_sun.location = (0.2316, 5.09, 0.5675)
ob_sun.rotation_euler = (0.4673, 1.036, 1.228)
ob_sun.lineart.crease_threshold = 0.0

# ---- collection membership
col_collection.objects.link(ob_camera)
col_collection.objects.link(ob_empty)
col_collection.objects.link(ob_plane)
col_collection.objects.link(ob_empty_001)
col_collection.objects.link(ob_empty_002)
col_collection.objects.link(ob_cylinder)
col_collection.objects.link(ob_cylinder_001)
col_collection.objects.link(ob_sun)

# ---- scene / render settings (as saved in the file)
scene.camera = ob_camera
scene.frame_start = 1; scene.frame_end = 250; scene.frame_set(1)
scene.render.engine = 'CYCLES'
scene.cycles.use_denoising = False
scene.cycles.samples = 128
scene.cycles.sampling_pattern = 'TABULATED_SOBOL'
scene.cycles.use_adaptive_sampling = False
scene.cycles.use_light_tree = False
scene.view_settings.view_transform = 'Filmic'
bpy.context.view_layer.update()
